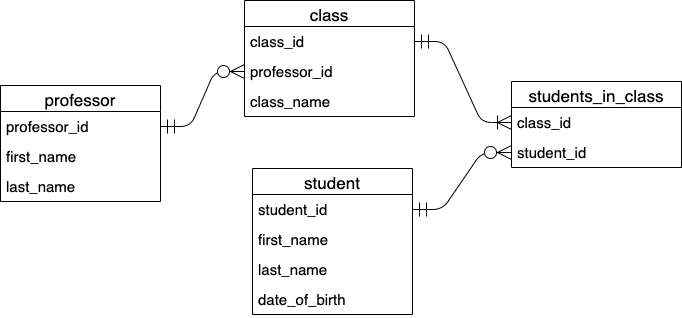

The diagram above was exported from draw.io. Its source (the exported page's mxGraphModel, read from the mxfile embedded in the PNG):
<mxGraphModel dx="2276" dy="854" grid="1" gridSize="1" guides="1" tooltips="1" connect="1" arrows="1" fold="1" page="1" pageScale="1" pageWidth="850" pageHeight="1100" background="#ffffff" math="0" shadow="0" extFonts="Permanent Marker^https://fonts.googleapis.com/css?family=Permanent+Marker">
  <root>
    <mxCell id="0" />
    <mxCell id="1" parent="0" />
    <mxCell id="yB3cCxpp2Bl79R074YuZ-1" value="professor" style="swimlane;fontStyle=0;childLayout=stackLayout;horizontal=1;startSize=26;horizontalStack=0;resizeParent=1;resizeParentMax=0;resizeLast=0;collapsible=1;marginBottom=0;align=center;fontSize=17;" parent="1" vertex="1">
      <mxGeometry x="-9" y="115" width="160" height="116" as="geometry" />
    </mxCell>
    <mxCell id="yB3cCxpp2Bl79R074YuZ-2" value="professor_id" style="text;strokeColor=none;fillColor=none;spacingLeft=4;spacingRight=4;overflow=hidden;rotatable=0;points=[[0,0.5],[1,0.5]];portConstraint=eastwest;fontSize=15;" parent="yB3cCxpp2Bl79R074YuZ-1" vertex="1">
      <mxGeometry y="26" width="160" height="30" as="geometry" />
    </mxCell>
    <mxCell id="yB3cCxpp2Bl79R074YuZ-3" value="first_name" style="text;strokeColor=none;fillColor=none;spacingLeft=4;spacingRight=4;overflow=hidden;rotatable=0;points=[[0,0.5],[1,0.5]];portConstraint=eastwest;fontSize=15;" parent="yB3cCxpp2Bl79R074YuZ-1" vertex="1">
      <mxGeometry y="56" width="160" height="30" as="geometry" />
    </mxCell>
    <mxCell id="yB3cCxpp2Bl79R074YuZ-4" value="last_name" style="text;strokeColor=none;fillColor=none;spacingLeft=4;spacingRight=4;overflow=hidden;rotatable=0;points=[[0,0.5],[1,0.5]];portConstraint=eastwest;fontSize=15;" parent="yB3cCxpp2Bl79R074YuZ-1" vertex="1">
      <mxGeometry y="86" width="160" height="30" as="geometry" />
    </mxCell>
    <mxCell id="yB3cCxpp2Bl79R074YuZ-5" value="class" style="swimlane;fontStyle=0;childLayout=stackLayout;horizontal=1;startSize=26;horizontalStack=0;resizeParent=1;resizeParentMax=0;resizeLast=0;collapsible=1;marginBottom=0;align=center;fontSize=17;" parent="1" vertex="1">
      <mxGeometry x="235" y="30" width="170" height="116" as="geometry" />
    </mxCell>
    <mxCell id="yB3cCxpp2Bl79R074YuZ-6" value="class_id" style="text;strokeColor=none;fillColor=none;spacingLeft=4;spacingRight=4;overflow=hidden;rotatable=0;points=[[0,0.5],[1,0.5]];portConstraint=eastwest;fontSize=15;" parent="yB3cCxpp2Bl79R074YuZ-5" vertex="1">
      <mxGeometry y="26" width="170" height="30" as="geometry" />
    </mxCell>
    <mxCell id="yB3cCxpp2Bl79R074YuZ-7" value="professor_id" style="text;strokeColor=none;fillColor=none;spacingLeft=4;spacingRight=4;overflow=hidden;rotatable=0;points=[[0,0.5],[1,0.5]];portConstraint=eastwest;fontSize=15;" parent="yB3cCxpp2Bl79R074YuZ-5" vertex="1">
      <mxGeometry y="56" width="170" height="30" as="geometry" />
    </mxCell>
    <mxCell id="x2mx0amfAIAU1ggmxPSn-1" value="class_name" style="text;strokeColor=none;fillColor=none;spacingLeft=4;spacingRight=4;overflow=hidden;rotatable=0;points=[[0,0.5],[1,0.5]];portConstraint=eastwest;fontSize=15;" vertex="1" parent="yB3cCxpp2Bl79R074YuZ-5">
      <mxGeometry y="86" width="170" height="30" as="geometry" />
    </mxCell>
    <mxCell id="yB3cCxpp2Bl79R074YuZ-13" value="" style="edgeStyle=entityRelationEdgeStyle;fontSize=12;html=1;endArrow=ERzeroToMany;startArrow=ERmandOne;startSize=12;endSize=12;strokeWidth=1;entryX=0;entryY=0.5;entryDx=0;entryDy=0;exitX=1;exitY=0.5;exitDx=0;exitDy=0;startFill=0;endFill=1;" parent="1" source="yB3cCxpp2Bl79R074YuZ-2" target="yB3cCxpp2Bl79R074YuZ-7" edge="1">
      <mxGeometry width="100" height="100" relative="1" as="geometry">
        <mxPoint x="374" y="493" as="sourcePoint" />
        <mxPoint x="474" y="393" as="targetPoint" />
      </mxGeometry>
    </mxCell>
    <mxCell id="x2mx0amfAIAU1ggmxPSn-3" value="students_in_class" style="swimlane;fontStyle=0;childLayout=stackLayout;horizontal=1;startSize=26;horizontalStack=0;resizeParent=1;resizeParentMax=0;resizeLast=0;collapsible=1;marginBottom=0;align=center;fontSize=17;" vertex="1" parent="1">
      <mxGeometry x="502" y="111" width="170" height="86" as="geometry" />
    </mxCell>
    <mxCell id="x2mx0amfAIAU1ggmxPSn-4" value="class_id" style="text;strokeColor=none;fillColor=none;spacingLeft=4;spacingRight=4;overflow=hidden;rotatable=0;points=[[0,0.5],[1,0.5]];portConstraint=eastwest;fontSize=15;" vertex="1" parent="x2mx0amfAIAU1ggmxPSn-3">
      <mxGeometry y="26" width="170" height="30" as="geometry" />
    </mxCell>
    <mxCell id="x2mx0amfAIAU1ggmxPSn-5" value="student_id" style="text;strokeColor=none;fillColor=none;spacingLeft=4;spacingRight=4;overflow=hidden;rotatable=0;points=[[0,0.5],[1,0.5]];portConstraint=eastwest;fontSize=15;" vertex="1" parent="x2mx0amfAIAU1ggmxPSn-3">
      <mxGeometry y="56" width="170" height="30" as="geometry" />
    </mxCell>
    <mxCell id="x2mx0amfAIAU1ggmxPSn-8" value="" style="edgeStyle=entityRelationEdgeStyle;fontSize=12;html=1;endArrow=ERoneToMany;startArrow=ERmandOne;entryX=0;entryY=0.5;entryDx=0;entryDy=0;endSize=12;startSize=12;exitX=1;exitY=0.5;exitDx=0;exitDy=0;endFill=0;" edge="1" parent="1" source="yB3cCxpp2Bl79R074YuZ-6" target="x2mx0amfAIAU1ggmxPSn-4">
      <mxGeometry width="100" height="100" relative="1" as="geometry">
        <mxPoint x="544" y="387" as="sourcePoint" />
        <mxPoint x="289" y="226" as="targetPoint" />
      </mxGeometry>
    </mxCell>
    <mxCell id="x2mx0amfAIAU1ggmxPSn-10" value="student" style="swimlane;fontStyle=0;childLayout=stackLayout;horizontal=1;startSize=26;horizontalStack=0;resizeParent=1;resizeParentMax=0;resizeLast=0;collapsible=1;marginBottom=0;align=center;fontSize=17;" vertex="1" parent="1">
      <mxGeometry x="243" y="198" width="160" height="146" as="geometry" />
    </mxCell>
    <mxCell id="x2mx0amfAIAU1ggmxPSn-11" value="student_id" style="text;strokeColor=none;fillColor=none;spacingLeft=4;spacingRight=4;overflow=hidden;rotatable=0;points=[[0,0.5],[1,0.5]];portConstraint=eastwest;fontSize=15;" vertex="1" parent="x2mx0amfAIAU1ggmxPSn-10">
      <mxGeometry y="26" width="160" height="30" as="geometry" />
    </mxCell>
    <mxCell id="x2mx0amfAIAU1ggmxPSn-12" value="first_name" style="text;strokeColor=none;fillColor=none;spacingLeft=4;spacingRight=4;overflow=hidden;rotatable=0;points=[[0,0.5],[1,0.5]];portConstraint=eastwest;fontSize=15;" vertex="1" parent="x2mx0amfAIAU1ggmxPSn-10">
      <mxGeometry y="56" width="160" height="30" as="geometry" />
    </mxCell>
    <mxCell id="x2mx0amfAIAU1ggmxPSn-13" value="last_name" style="text;strokeColor=none;fillColor=none;spacingLeft=4;spacingRight=4;overflow=hidden;rotatable=0;points=[[0,0.5],[1,0.5]];portConstraint=eastwest;fontSize=15;" vertex="1" parent="x2mx0amfAIAU1ggmxPSn-10">
      <mxGeometry y="86" width="160" height="30" as="geometry" />
    </mxCell>
    <mxCell id="x2mx0amfAIAU1ggmxPSn-14" value="date_of_birth" style="text;strokeColor=none;fillColor=none;spacingLeft=4;spacingRight=4;overflow=hidden;rotatable=0;points=[[0,0.5],[1,0.5]];portConstraint=eastwest;fontSize=15;" vertex="1" parent="x2mx0amfAIAU1ggmxPSn-10">
      <mxGeometry y="116" width="160" height="30" as="geometry" />
    </mxCell>
    <mxCell id="x2mx0amfAIAU1ggmxPSn-15" value="" style="fontSize=12;html=1;endArrow=ERzeroToMany;startArrow=ERmandOne;startSize=12;endSize=12;strokeWidth=1;entryX=0;entryY=0.5;entryDx=0;entryDy=0;startFill=0;endFill=1;edgeStyle=entityRelationEdgeStyle;" edge="1" parent="1" source="x2mx0amfAIAU1ggmxPSn-11" target="x2mx0amfAIAU1ggmxPSn-5">
      <mxGeometry width="100" height="100" relative="1" as="geometry">
        <mxPoint x="425" y="188" as="sourcePoint" />
        <mxPoint x="509" y="133" as="targetPoint" />
      </mxGeometry>
    </mxCell>
  </root>
</mxGraphModel>